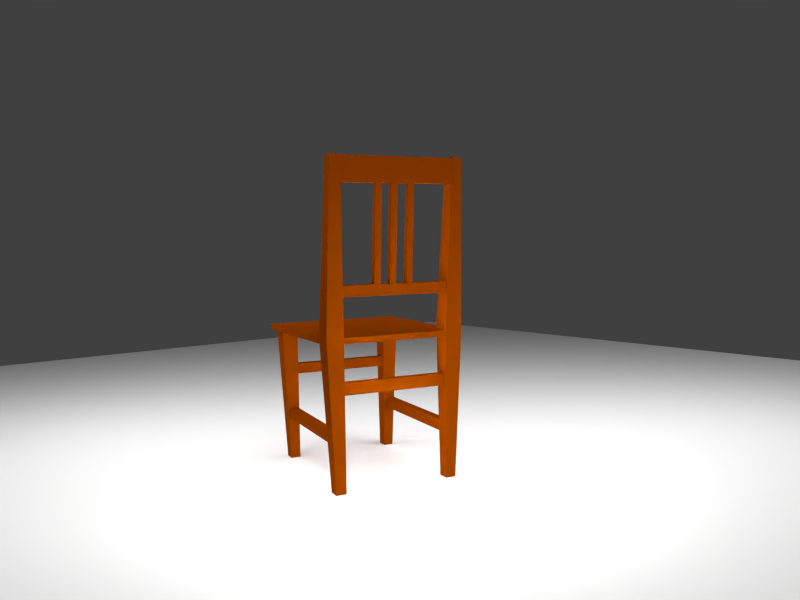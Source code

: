 # Source: pcraven_wood_chair3.blend  (saved by Blender 2.57.1; exported with 4.5.12 LTS)
import bpy
from mathutils import Matrix  # noqa: F401  (used for matrix-valued properties, if any)

bpy.ops.wm.read_factory_settings(use_empty=True)
scene = bpy.context.scene
scene.name = 'Scene'

# ---- collections
col_collection_1 = bpy.data.collections.new('Collection 1'); scene.collection.children.link(col_collection_1)

# ---- materials (node trees are filled in below, after node groups)
mat_wood = bpy.data.materials.new('Wood')
mat_wood.alpha_threshold = 0.0
mat_wood.use_transparent_shadow = False
mat_wood.preview_render_type = 'FLAT'
mat_wood.diffuse_color = (0.2019, 0.03424, 0.0, 1.0)
mat_wood.roughness = 0.5
mat_wood.specular_intensity = 0.1761
mat_wood.line_color = (0.0, 0.0, 0.0, 1.0)

# ---- material node trees

# ---- world
world_world = bpy.data.worlds.new('World'); scene.world = world_world
world_world.color = (0.05088, 0.05088, 0.05088)
world_world.use_sun_shadow = False
world_world.sun_shadow_jitter_overblur = 0.0
world_world.cycles.sampling_method = 'MANUAL'
world_world.cycles.sample_map_resolution = 256

# ---- cameras
cam_camera = bpy.data.cameras.new('Camera')
cam_camera.clip_end = 100.0
cam_camera.lens = 35.0
cam_camera.ortho_scale = 7.314
cam_camera.dof.focus_distance = 0.0
cam_camera.dof.aperture_fstop = 128.0

# ---- lights
light_p_001 = bpy.data.lights.new('P.001', 'POINT')
light_p_001.transmission_factor = 0.0
light_p_001.cutoff_distance = 30.0
light_p_001.energy = 50.0
light_p_001.shadow_buffer_clip_start = 1.001
light_p_001.shadow_soft_size = 1.0
light_p_001.shadow_maximum_resolution = 0.006
light_p_001.use_absolute_resolution = True
light_p_001.cycles.use_multiple_importance_sampling = False
light_p = bpy.data.lights.new('P', 'POINT')
light_p.transmission_factor = 0.0
light_p.cutoff_distance = 30.0
light_p.energy = 50.0
light_p.shadow_buffer_clip_start = 1.001
light_p.shadow_soft_size = 1.0
light_p.shadow_maximum_resolution = 0.006
light_p.use_absolute_resolution = True
light_p.cycles.use_multiple_importance_sampling = False
light_lamp = bpy.data.lights.new('Lamp', 'POINT')
light_lamp.transmission_factor = 0.0
light_lamp.cutoff_distance = 30.0
light_lamp.energy = 100.0
light_lamp.shadow_buffer_clip_start = 1.001
light_lamp.shadow_soft_size = 1.0
light_lamp.shadow_maximum_resolution = 0.006
light_lamp.use_absolute_resolution = True
light_lamp.cycles.use_multiple_importance_sampling = False

# ---- meshes
me_plane = bpy.data.meshes.new('Plane')
me_plane.from_pydata([(1.0, 1.0, 0.0), (1.0, -1.0, 0.0), (-1.0, -1.0, 0.0), (-1.0, 1.0, 0.0)], [], [(0, 3, 2, 1)])
me_plane.use_remesh_preserve_volume = False
me_plane.use_remesh_preserve_attributes = False
me_plane.use_mirror_vertex_groups = False
me_plane.update()
me_chair_mesh = bpy.data.meshes.new('Chair mesh')
me_chair_mesh.from_pydata([(1.0, 0.8659, 0.001928), (1.0, -0.8655, 0.001928), (1.0, -0.8655, -0.07189), (1.0, 0.8659, -0.07189), (-0.7715, -0.8254, 0.0002203), (-0.7715, 0.8258, 0.0002203), (-0.7715, 0.8258, -0.07018), (-0.7715, -0.8254, -0.07018), (1.0, -0.6759, 0.001928), (-1.0, -0.6406, 0.0), (-1.0, -0.6406, -0.06996), (1.0, -0.6759, -0.07189), (-0.7715, -0.6446, 0.0002203), (-0.7715, -0.6446, -0.07018), (1.0, 0.652, 0.001928), (-1.0, 0.6179, 0.0), (-1.0, 0.6179, -0.06996), (1.0, 0.652, -0.07189), (-0.7715, 0.6218, 0.0002203), (-0.7715, 0.6218, -0.07018), (0.7037, -0.8099, -0.04861), (0.7037, -0.6099, -0.04861), (0.9474, -0.6099, -0.04861), (0.9474, -0.8099, -0.04861), (0.7515, -0.7286, -1.754), (0.7515, -0.607, -1.754), (0.8997, -0.607, -1.754), (0.8997, -0.7286, -1.754), (0.7515, 0.7193, -1.754), (0.7515, 0.5977, -1.754), (0.8997, 0.5977, -1.754), (0.8997, 0.7193, -1.754), (0.7037, 0.8006, -0.04861), (0.7037, 0.6006, -0.04861), (0.9474, 0.6006, -0.04861), (0.9474, 0.8006, -0.04861), (-0.7787, 0.8223, -0.04861), (-0.7787, 0.6223, -0.04861), (-1.022, 0.6223, -0.04861), (-1.022, 0.8223, -0.04861), (-0.8265, 0.741, -1.754), (-0.8265, 0.6194, -1.754), (-0.9747, 0.6194, -1.754), (-0.9747, 0.741, -1.754), (-1.022, 0.8223, -0.04861), (-0.7787, 0.6223, -0.04861), (-0.7787, 0.8223, -0.04861), (-1.0, 0.6179, -0.06996), (-1.022, 0.6223, 0.06101), (-1.022, 0.8223, 0.06101), (-0.7787, 0.8223, 0.06101), (-0.7787, 0.6223, 0.06101), (-0.9992, 0.6603, 1.976), (-1.15, 0.6603, 1.976), (-0.9992, 0.7843, 1.976), (-1.15, 0.7843, 1.976), (-1.15, -0.6794, 1.976), (-0.9992, -0.6794, 1.976), (-1.15, -0.8033, 1.976), (-0.9992, -0.8033, 1.976), (-0.7787, -0.8413, 0.06101), (-0.7787, -0.6414, 0.06101), (-1.022, -0.6414, 0.06101), (-1.022, -0.8413, 0.06101), (-0.7787, -0.6414, -0.04861), (-0.7787, -0.8413, -0.04861), (-1.022, -0.6414, -0.04861), (-0.9747, -0.6374, -1.754), (-0.9747, -0.759, -1.754), (-0.8265, -0.759, -1.754), (-0.8265, -0.6374, -1.754), (-1.022, -0.6414, -0.04861), (-1.022, -0.8413, -0.04861), (-0.7787, -0.8413, -0.04861), (-0.7787, -0.6414, -0.04861), (-1.156, -0.6806, 1.966), (-1.143, 0.6616, 1.97), (-0.9945, 0.6606, 1.976), (-1.008, -0.6816, 1.972), (-1.145, -0.6801, 1.678), (-1.131, 0.6621, 1.682), (-0.9831, 0.6611, 1.688), (-0.9965, -0.6811, 1.684), (-0.8399, -0.6665, -0.6476), (-0.8399, 0.647, -0.6476), (-0.954, 0.647, -0.6476), (-0.954, -0.6665, -0.6476), (-0.8399, -0.6665, -0.5092), (-0.8399, 0.647, -0.5092), (-0.954, 0.647, -0.5092), (-0.954, -0.6665, -0.5092), (0.7382, -0.6265, -0.5134), (0.7382, 0.607, -0.5134), (0.8453, 0.607, -0.5134), (0.8453, -0.6265, -0.5134), (0.7382, -0.6265, -0.6434), (0.7382, 0.607, -0.6434), (0.8453, 0.607, -0.6434), (0.8453, -0.6265, -0.6434), (-0.8271, -0.6526, -1.082), (0.7739, -0.6526, -1.082), (0.7739, -0.7462, -1.082), (-0.8271, -0.7462, -1.082), (-0.8271, -0.6526, -1.22), (0.7739, -0.6526, -1.22), (0.7739, -0.7462, -1.22), (-0.8271, -0.7462, -1.22), (-0.8271, 0.6209, -1.22), (0.7739, 0.6209, -1.22), (0.7739, 0.7145, -1.22), (-0.8271, 0.7145, -1.22), (-0.8271, 0.6209, -1.082), (0.7739, 0.6209, -1.082), (0.7739, 0.7145, -1.082), (-0.8271, 0.7145, -1.082), (-0.929, -0.6619, 0.4448), (-0.929, 0.647, 0.4448), (-1.036, 0.647, 0.4448), (-1.036, -0.6619, 0.4448), (-0.929, -0.6619, 0.5747), (-0.929, 0.647, 0.5747), (-1.036, 0.647, 0.5747), (-1.036, -0.6619, 0.5747), (-1.128, 0.05941, 1.7), (-1.029, 0.06214, 0.5634), (-0.9539, 0.06188, 0.5699), (-1.052, 0.05915, 1.706), (-1.128, -0.01577, 1.699), (-1.03, -0.01304, 0.5631), (-0.9543, -0.01329, 0.5696), (-1.053, -0.01602, 1.706), (-1.052, 0.1732, 1.707), (-0.9534, 0.1759, 0.5703), (-1.029, 0.1762, 0.5638), (-1.127, 0.1734, 1.7), (-1.052, 0.2484, 1.707), (-0.9531, 0.2511, 0.5706), (-1.028, 0.2513, 0.5641), (-1.127, 0.2486, 1.7), (-1.129, -0.142, 1.699), (-1.03, -0.1393, 0.5626), (-0.9549, -0.1395, 0.5691), (-1.053, -0.1423, 1.705), (-1.129, -0.2172, 1.699), (-1.03, -0.2144, 0.5623), (-0.9552, -0.2147, 0.5688), (-1.054, -0.2174, 1.705)], [(16, 47)], [(5, 0, 3, 6), (1, 4, 7, 2), (8, 1, 2, 11), (12, 4, 1, 8), (11, 2, 7, 13), (9, 15, 16, 10), (0, 14, 17, 3), (14, 8, 11, 17), (14, 0, 5, 18), (18, 12, 8, 14), (15, 9, 12, 18), (19, 13, 10, 16), (3, 17, 19, 6), (17, 11, 13, 19), (5, 6, 19, 18), (15, 18, 19, 16), (9, 10, 13, 12), (4, 12, 13, 7), (22, 21, 20, 23), (24, 25, 26, 27), (20, 21, 25, 24), (21, 22, 26, 25), (22, 23, 27, 26), (23, 20, 24, 27), (32, 35, 31, 28), (33, 32, 28, 29), (34, 33, 29, 30), (35, 34, 30, 31), (31, 30, 29, 28), (33, 34, 35, 32), (40, 43, 42, 41), (36, 40, 41, 37), (37, 41, 42, 38), (38, 42, 43, 39), (39, 43, 40, 36), (39, 36, 46, 44), (36, 37, 45, 46), (38, 48, 49, 39), (39, 49, 50, 36), (36, 50, 51, 37), (37, 51, 48, 38), (51, 52, 53, 48), (50, 54, 52, 51), (49, 55, 54, 50), (48, 53, 55, 49), (53, 52, 54, 55), (58, 59, 57, 56), (63, 58, 56, 62), (62, 56, 57, 61), (61, 57, 59, 60), (60, 59, 58, 63), (73, 60, 63, 72), (74, 61, 60, 73), (71, 62, 61, 74), (72, 63, 62, 71), (74, 73, 65, 64), (71, 74, 64, 66), (71, 67, 70, 74), (72, 68, 67, 71), (73, 69, 68, 72), (74, 70, 69, 73), (70, 67, 68, 69), (77, 78, 75, 76), (79, 82, 81, 80), (75, 79, 80, 76), (76, 80, 81, 77), (77, 81, 82, 78), (78, 82, 79, 75), (87, 83, 86, 90), (88, 84, 83, 87), (89, 85, 84, 88), (90, 86, 85, 89), (86, 83, 84, 85), (88, 87, 90, 89), (93, 94, 91, 92), (95, 98, 97, 96), (91, 95, 96, 92), (92, 96, 97, 93), (93, 97, 98, 94), (94, 98, 95, 91), (101, 102, 99, 100), (103, 106, 105, 104), (99, 103, 104, 100), (100, 104, 105, 101), (101, 105, 106, 102), (102, 106, 103, 99), (111, 107, 110, 114), (112, 108, 107, 111), (113, 109, 108, 112), (114, 110, 109, 113), (110, 107, 108, 109), (112, 111, 114, 113), (119, 115, 118, 122), (120, 116, 115, 119), (121, 117, 116, 120), (122, 118, 117, 121), (118, 115, 116, 117), (120, 119, 122, 121), (125, 126, 123, 124), (127, 130, 129, 128), (123, 127, 128, 124), (124, 128, 129, 125), (125, 129, 130, 126), (126, 130, 127, 123), (135, 131, 134, 138), (136, 132, 131, 135), (137, 133, 132, 136), (138, 134, 133, 137), (134, 131, 132, 133), (136, 135, 138, 137), (141, 142, 139, 140), (143, 146, 145, 144), (139, 143, 144, 140), (140, 144, 145, 141), (141, 145, 146, 142), (142, 146, 143, 139)])
me_chair_mesh.materials.append(mat_wood)
me_chair_mesh.use_remesh_preserve_volume = False
me_chair_mesh.use_remesh_preserve_attributes = False
me_chair_mesh.use_mirror_vertex_groups = False
me_chair_mesh.update()

# ---- objects
ob_point_light_001 = bpy.data.objects.new('Point light.001', light_p_001)
ob_point_light = bpy.data.objects.new('Point light', light_p)
ob_floor = bpy.data.objects.new('Floor', me_plane)
ob_camera = bpy.data.objects.new('Camera', cam_camera)
ob_lamp_bulb = bpy.data.objects.new('Lamp bulb', light_lamp)
ob_wooden_chair = bpy.data.objects.new('Wooden Chair', me_chair_mesh)

# ---- transforms, parenting, visibility, modifiers, constraints
ob_point_light_001.location = (0.603, 1.092, 0.9544)
ob_point_light_001.rotation_euler = (0.6503, 0.05522, 1.866)
ob_point_light_001.lock_rotations_4d = False
ob_point_light_001.empty_display_type = 'ARROWS'
ob_point_light_001.color = (0.0, 0.0, 0.0, 0.0)
ob_point_light_001.lineart.crease_threshold = 0.0
ob_point_light.location = (-0.5859, -0.4347, 0.9411)
ob_point_light.rotation_euler = (0.6503, 0.05522, 1.866)
ob_point_light.lock_rotations_4d = False
ob_point_light.empty_display_type = 'ARROWS'
ob_point_light.color = (0.0, 0.0, 0.0, 0.0)
ob_point_light.lineart.crease_threshold = 0.0
ob_floor.location = (0.0, 0.0, 0.0)
ob_floor.scale = (2.602, 2.602, 2.602)
ob_floor.lineart.crease_threshold = 0.0
ob_camera.location = (1.829, -1.128, 0.5963)
ob_camera.rotation_euler = (1.497, 0.02051, 0.9073)
ob_camera.lock_rotations_4d = False
ob_camera.empty_display_type = 'ARROWS'
ob_camera.color = (0.0, 0.0, 0.0, 0.0)
ob_camera.display_type = 'WIRE'
ob_camera.lineart.crease_threshold = 0.0
ob_lamp_bulb.location = (0.3752, -0.01916, 0.3022)
ob_lamp_bulb.rotation_euler = (0.6503, 0.05522, 1.866)
ob_lamp_bulb.lock_rotations_4d = False
ob_lamp_bulb.empty_display_type = 'ARROWS'
ob_lamp_bulb.color = (0.0, 0.0, 0.0, 0.0)
ob_lamp_bulb.lineart.crease_threshold = 0.0
ob_wooden_chair.location = (0.1383, 0.05668, 0.3755)
ob_wooden_chair.rotation_euler = (0.0, 0.0, 2.917)
ob_wooden_chair.scale = (0.2147, 0.2147, 0.2147)
ob_wooden_chair.empty_display_type = 'ARROWS'
ob_wooden_chair.lineart.crease_threshold = 0.0

# ---- collection membership
col_collection_1.objects.link(ob_point_light_001)
col_collection_1.objects.link(ob_point_light)
col_collection_1.objects.link(ob_floor)
col_collection_1.objects.link(ob_camera)
col_collection_1.objects.link(ob_lamp_bulb)
col_collection_1.objects.link(ob_wooden_chair)

# ---- scene / render settings (as saved in the file)
scene.camera = ob_camera
scene.frame_start = 1; scene.frame_end = 250; scene.frame_set(1)
scene.render.engine = 'BLENDER_EEVEE_NEXT'
scene.render.image_settings.color_mode = 'RGB'
scene.render.image_settings.compression = 90
scene.render.resolution_x = 720
scene.render.resolution_y = 540
scene.render.dither_intensity = 0.0
scene.render.bake_margin = 2
scene.render.bake_bias = 0.0
scene.cycles.use_denoising = False
scene.cycles.samples = 10
scene.cycles.sampling_pattern = 'TABULATED_SOBOL'
scene.cycles.light_sampling_threshold = 0.0
scene.cycles.use_adaptive_sampling = False
scene.cycles.use_light_tree = False
scene.cycles.blur_glossy = 0.0
scene.cycles.volume_bounces = 1
scene.cycles.pixel_filter_type = 'GAUSSIAN'
scene.cycles.sample_clamp_indirect = 0.0
scene.view_settings.view_transform = 'Standard'
bpy.context.view_layer.update()
